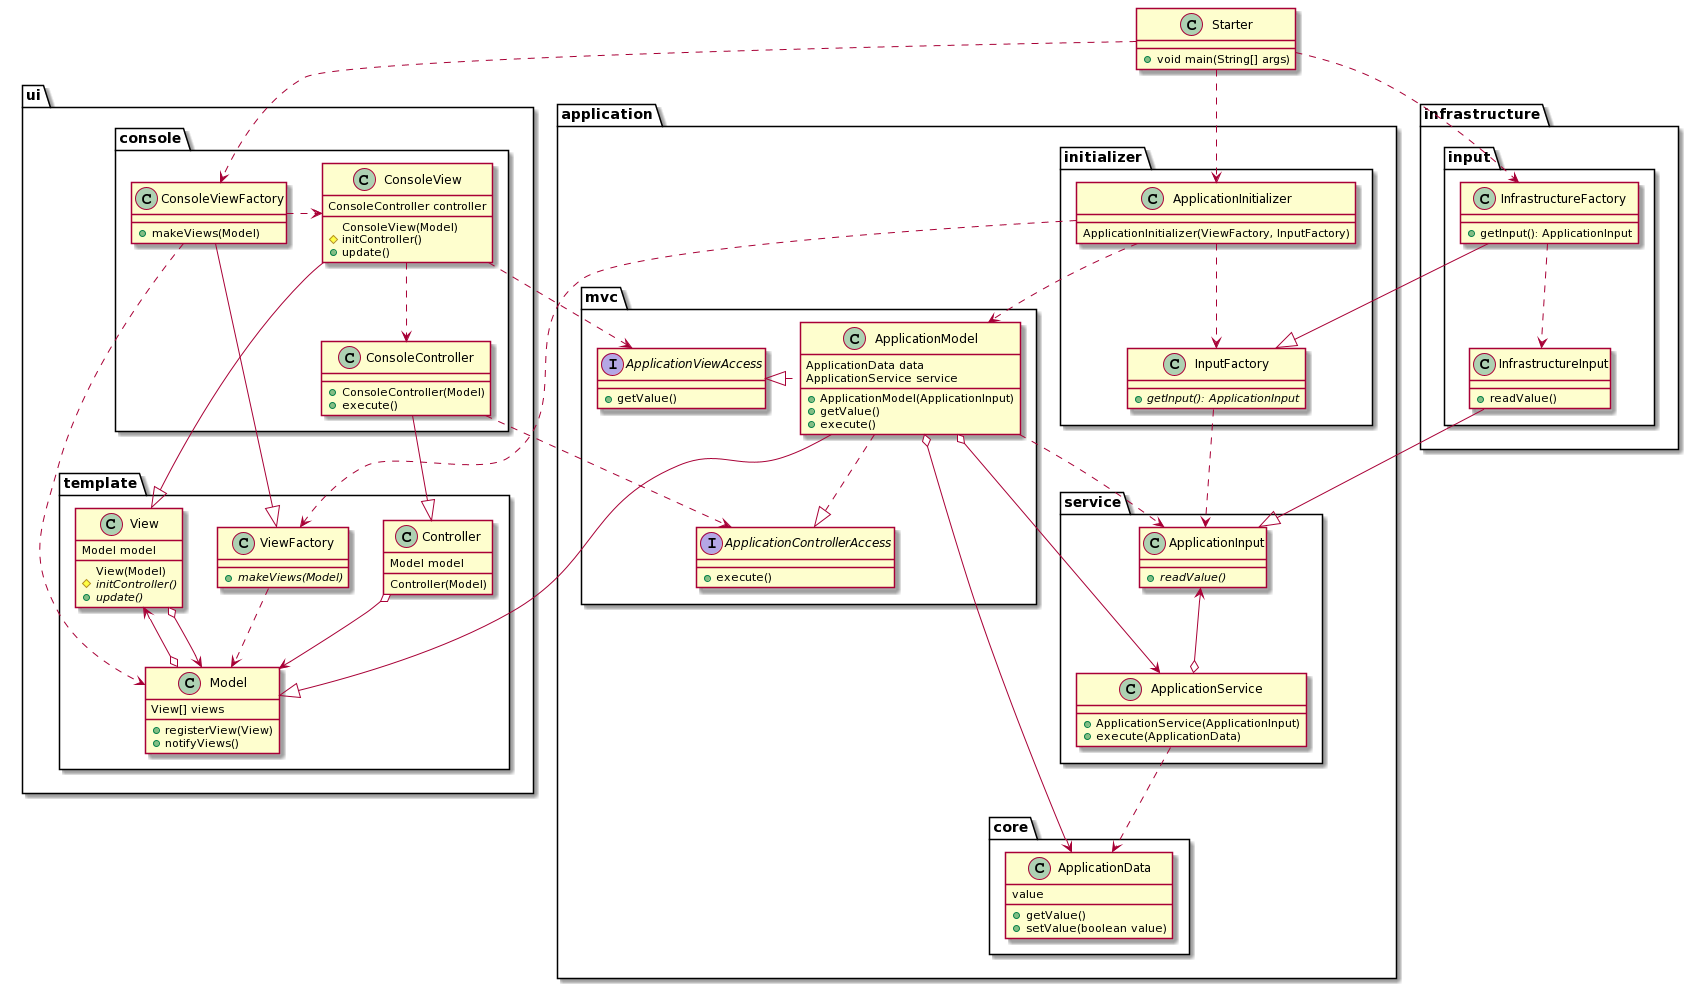

The diagram above was rendered by PlantUML. Its source (embedded in the PNG):
@startuml
package application{
    package core{
class ApplicationData
{
value
+getValue()
+setValue(boolean value)
}
    }
    package initializer{
class ApplicationInitializer
{
ApplicationInitializer(ViewFactory, InputFactory)
}
class InputFactory
{
+{abstract} getInput(): ApplicationInput
}
    }
    package mvc{
interface ApplicationControllerAccess
{
+ execute()
}
class ApplicationModel
{
ApplicationData data
ApplicationService service
+ApplicationModel(ApplicationInput)
+ getValue()
+ execute()
}
interface ApplicationViewAccess {
+ getValue()
}
    }
    package service{
class ApplicationService
{
+ApplicationService(ApplicationInput)
+ execute(ApplicationData)
}
class ApplicationInput
{
{abstract}+readValue()
}
    }
  }
  package ui{
    package template{
class Controller
{
Model model
Controller(Model)
}
class Model {
View[] views
+ registerView(View)
+ notifyViews()
}
class View
{
Model model
View(Model)
# {abstract} initController()
+ {abstract} update()
}
class ViewFactory
{
+{abstract} makeViews(Model)
}

    }
    package console{
class ConsoleController
{
+ ConsoleController(Model)
+ execute()
}
class ConsoleView
{
ConsoleController controller
ConsoleView(Model)
# initController()
+ update()
}
class ConsoleViewFactory
{
+ makeViews(Model)
}
    }
  }

  package infrastructure{
    package input{
class InfrastructureInput {
+readValue()
}
class InfrastructureFactory{
+ getInput(): ApplicationInput
}
    }
  }


class Starter {
+ void main(String[] args)
}

ApplicationInitializer ..> ViewFactory
ApplicationInitializer ..> ApplicationModel
ApplicationInitializer ..> InputFactory
ViewFactory ..> Model

ApplicationModel --|> Model
ApplicationModel ..|> ApplicationControllerAccess
ApplicationModel .left.|> ApplicationViewAccess
ApplicationModel o--> ApplicationData
ApplicationModel o--> ApplicationService

ApplicationService ..> ApplicationData

ConsoleController --|> Controller
ConsoleController ..> ApplicationControllerAccess

ConsoleView --|> View
ConsoleView ..> ApplicationViewAccess
ConsoleView ..> ConsoleController

ConsoleViewFactory --|> ViewFactory
ConsoleViewFactory .right.> ConsoleView
ConsoleViewFactory ..> Model
Controller  o--> Model
Model o-up-> View
View o--> Model

Starter ..> ApplicationInitializer
Starter ..>  ConsoleViewFactory
Starter ..> InfrastructureFactory
InfrastructureInput --|> ApplicationInput
InfrastructureFactory --|> InputFactory
InfrastructureFactory ..> InfrastructureInput
InputFactory ..> ApplicationInput
ApplicationService o-up-> ApplicationInput
ApplicationModel ..> ApplicationInput
@enduml